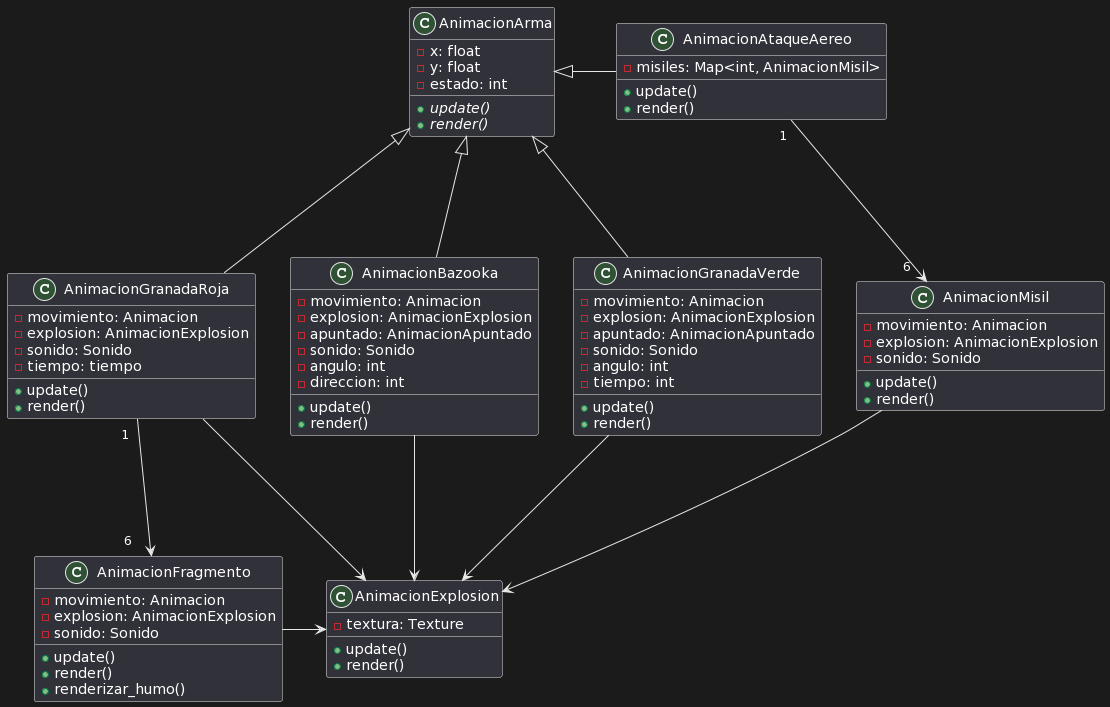

The diagram above was rendered by PlantUML. Its source (embedded in the PNG):
@startuml
class AnimacionArma {
   -x: float
   -y: float
   -estado: int
   +{abstract}update()
   +{abstract}render()

}

class AnimacionGranadaVerde {
   -movimiento: Animacion
   -explosion: AnimacionExplosion
   -apuntado: AnimacionApuntado
   -sonido: Sonido
   -angulo: int
   -tiempo: int
   +update()
   +render()
}

class AnimacionGranadaRoja {
   -movimiento: Animacion
   -explosion: AnimacionExplosion
   -sonido: Sonido
   -tiempo: tiempo
   +update()
   +render()
}

class AnimacionFragmento {
   -movimiento: Animacion
   -explosion: AnimacionExplosion
   -sonido: Sonido
   +update()
   +render()
   +renderizar_humo()
}

class AnimacionAtaqueAereo {
   -misiles: Map<int, AnimacionMisil>
   +update()
   +render()
}


class AnimacionMisil {
    -movimiento: Animacion
    -explosion: AnimacionExplosion
    -sonido: Sonido
    +update()
    +render()
}

class AnimacionBazooka {
   -movimiento: Animacion
   -explosion: AnimacionExplosion
   -apuntado: AnimacionApuntado
   -sonido: Sonido
   -angulo: int
   -direccion: int
   +update()
   +render()
}

class AnimacionExplosion{
   -textura: Texture
   +update()
   +render()
}

AnimacionBazooka --up-|> AnimacionArma 
AnimacionGranadaVerde --up-|> AnimacionArma 
AnimacionGranadaRoja --up-|> AnimacionArma 
AnimacionAtaqueAereo --left-|> AnimacionArma 

AnimacionAtaqueAereo "  1  " --down-> "  6  " AnimacionMisil

AnimacionGranadaRoja"  1  " --down-> "    6    " AnimacionFragmento

AnimacionGranadaVerde --down-> AnimacionExplosion
AnimacionGranadaRoja --down-> AnimacionExplosion
AnimacionFragmento--right-> AnimacionExplosion
AnimacionMisil --down-> AnimacionExplosion
AnimacionBazooka --down-> AnimacionExplosion
@enduml